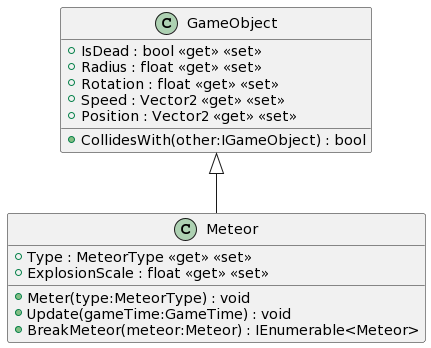

The diagram above was rendered by PlantUML. Its source (embedded in the PNG):
@startuml
class GameObject {
    + IsDead : bool <<get>> <<set>>
    + Radius : float <<get>> <<set>>
    + Rotation : float <<get>> <<set>>
    + Speed : Vector2 <<get>> <<set>>
    + Position : Vector2 <<get>> <<set>>
    + CollidesWith(other:IGameObject) : bool
}

class Meteor {
    + Type : MeteorType <<get>> <<set>>
    + ExplosionScale : float <<get>> <<set>>
    + Meter(type:MeteorType) : void
    + Update(gameTime:GameTime) : void
    + BreakMeteor(meteor:Meteor) : IEnumerable<Meteor>
}

GameObject <|-- Meteor
@enduml